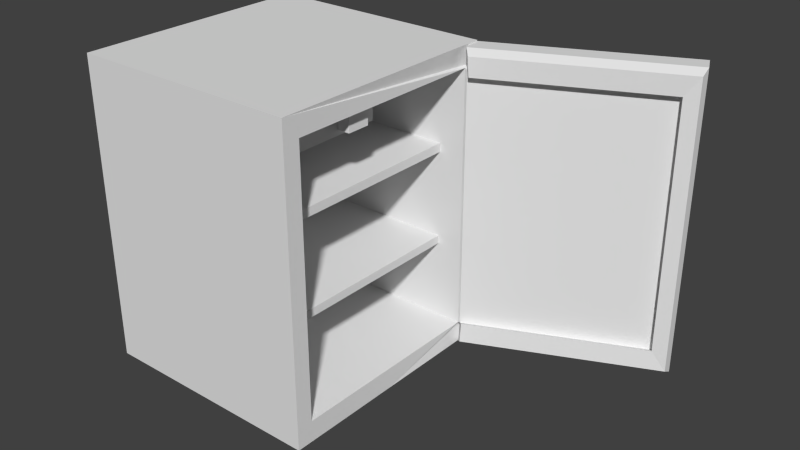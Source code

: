 # Source: minifridge.blend  (saved by Blender 2.76.0; exported with 4.5.12 LTS)
import bpy
from mathutils import Matrix  # noqa: F401  (used for matrix-valued properties, if any)

bpy.ops.wm.read_factory_settings(use_empty=True)
scene = bpy.context.scene
scene.name = 'Scene'

# ---- collections
col_collection_1 = bpy.data.collections.new('Collection 1'); scene.collection.children.link(col_collection_1)

# ---- materials (node trees are filled in below, after node groups)
mat_material = bpy.data.materials.new('Material')
mat_material.alpha_threshold = 0.0
mat_material.use_transparent_shadow = False
mat_material.roughness = 0.5
mat_material.line_color = (0.0, 0.0, 0.0, 1.0)

# ---- material node trees

# ---- world
world_world = bpy.data.worlds.new('World'); scene.world = world_world
world_world.color = (0.05088, 0.05088, 0.05088)
world_world.use_sun_shadow = False
world_world.sun_shadow_jitter_overblur = 0.0
world_world.cycles.sampling_method = 'MANUAL'
world_world.cycles.sample_map_resolution = 256

# ---- meshes
me_cube = bpy.data.meshes.new('Cube')
me_cube.from_pydata([(10.36, 10.36, -13.09), (10.36, -10.36, -13.09), (-9.742, -10.36, -13.09), (-9.742, 10.36, -13.09), (10.36, 10.36, 13.09), (10.36, -10.36, 13.09), (-9.742, -10.36, 13.09), (-9.742, 10.36, 13.09), (10.36, 8.912, -11.26), (10.36, -8.912, -11.26), (10.36, 8.912, 11.26), (10.36, -8.912, 11.26), (-3.957, 8.912, -11.26), (-3.957, -8.912, -11.26), (-3.957, 8.912, 11.26), (-3.957, -8.912, 11.26), (-3.957, 8.912, -4.429), (-3.957, -8.912, -4.429), (9.994, 10.18, 11.23), (10.6, 8.862, 11.23), (-3.957, 8.912, 4.532), (-3.957, -8.912, 4.532), (9.994, 10.18, -11.18), (10.6, 8.862, -11.18), (-3.957, 8.912, -3.725), (-3.957, -8.912, -3.725), (-3.957, 8.912, 3.788), (-3.957, -8.912, 3.788), (8.135, 8.912, -4.429), (8.135, -8.912, -4.429), (8.135, 8.912, 3.788), (8.135, 8.912, 4.532), (8.135, -8.912, 3.788), (8.135, -8.912, 4.532), (8.135, 8.912, -3.725), (8.135, -8.912, -3.725), (10.36, 0.0, -13.09), (-9.742, 2.861e-06, -13.09), (9.537e-07, 1.431e-06, -13.09), (8.746, -6.462, -13.09), (8.746, -8.746, -13.09), (6.462, -8.746, -13.09), (6.462, -6.462, -13.09), (8.761, 8.761, -13.09), (8.761, 6.446, -13.09), (6.446, 8.761, -13.09), (6.446, 6.446, -13.09), (-5.848, 8.739, -13.09), (-8.119, 8.739, -13.09), (-8.119, 6.469, -13.09), (-5.848, 6.469, -13.09), (-5.824, -8.763, -13.09), (-8.143, -8.763, -13.09), (-8.143, -6.444, -13.09), (-5.824, -6.444, -13.09), (8.746, -6.462, -14.27), (8.746, -8.746, -14.27), (6.462, -8.746, -14.27), (6.462, -6.462, -14.27), (8.761, 8.761, -14.27), (8.761, 6.446, -14.27), (6.446, 8.761, -14.27), (6.446, 6.446, -14.27), (-5.848, 8.739, -14.27), (-8.119, 8.739, -14.27), (-8.119, 6.469, -14.27), (-5.848, 6.469, -14.27), (-5.824, -8.763, -14.27), (-8.143, -8.763, -14.27), (-8.143, -6.444, -14.27), (-5.824, -6.444, -14.27), (24.72, 16.93, 11.23), (25.33, 15.61, 11.23), (24.72, 16.93, -11.18), (25.33, 15.61, -11.18), (9.881, 10.25, 12.98), (10.58, 8.729, 12.98), (9.881, 10.25, -12.92), (10.58, 8.729, -12.93), (25.83, 17.55, 12.98), (26.52, 16.03, 12.98), (25.83, 17.55, -12.92), (26.52, 16.03, -12.93), (25.39, 14.76, -10.8), (25.39, 14.76, 10.85), (11.17, 8.249, 10.85), (11.17, 8.249, -10.8), (26.54, 15.17, -12.48), (26.54, 15.17, 12.53), (11.15, 8.121, 12.53), (11.15, 8.121, -12.48), (8.444, 0.4656, 11.26), (8.444, -7.137, 11.26), (2.337, 0.4656, 11.26), (2.337, -7.137, 11.26), (8.444, 0.4656, 9.102), (8.444, -7.137, 9.102), (2.337, 0.4656, 9.102), (2.337, -7.137, 9.102), (8.444, -1.197, 10.85), (8.444, -3.174, 10.85), (8.444, -1.197, 9.516), (8.444, -3.174, 9.516), (9.465, -1.197, 10.85), (9.465, -3.174, 10.85), (9.465, -1.197, 9.516), (9.465, -3.174, 9.516)], [], [(4, 7, 6, 5), (71, 18, 75, 79), (6, 7, 3, 37, 2), (18, 22, 0, 3, 7, 4), (19, 10, 14, 20, 26, 24, 16, 12, 8, 23), (5, 1, 36, 0, 22, 23, 8, 9, 11, 10, 19, 18, 4), (20, 14, 15, 21), (9, 8, 12, 13), (15, 14, 93, 94), (12, 16, 17, 13), (2, 52, 51, 54, 53, 37, 3, 48, 49, 50, 38, 42, 41, 40, 1), (20, 21, 33, 31), (16, 24, 34, 28), (9, 13, 17, 25, 27, 21, 15, 11), (1, 5, 6, 2), (24, 26, 27, 25), (30, 31, 33, 32), (28, 34, 35, 29), (21, 27, 32, 33), (27, 26, 30, 32), (25, 17, 29, 35), (24, 25, 35, 34), (26, 20, 31, 30), (17, 16, 28, 29), (47, 50, 66, 63), (3, 0, 36, 44, 43, 45, 46, 38, 50, 47, 48), (53, 54, 70, 69), (46, 45, 61, 62), (36, 1, 40, 39, 42, 38, 46, 44), (50, 49, 65, 66), (2, 37, 53, 52), (55, 56, 57, 58), (59, 60, 62, 61), (63, 66, 65, 64), (70, 67, 68, 69), (54, 51, 67, 70), (39, 40, 56, 55), (43, 44, 60, 59), (40, 41, 57, 56), (48, 47, 63, 64), (45, 43, 59, 61), (51, 52, 68, 67), (42, 39, 55, 58), (49, 48, 64, 65), (44, 46, 62, 60), (52, 53, 69, 68), (41, 42, 58, 57), (18, 19, 76, 75), (19, 23, 74, 72), (22, 18, 71, 73), (22, 73, 81, 77), (75, 76, 80, 79), (81, 79, 80, 82), (78, 77, 81, 82), (80, 76, 89, 88), (23, 22, 77, 78), (78, 82, 87, 90), (76, 19, 85, 89), (73, 71, 79, 81), (84, 83, 87, 88), (83, 86, 90, 87), (85, 84, 88, 89), (72, 74, 83, 84), (23, 78, 90, 86), (74, 23, 86, 83), (19, 72, 84, 85), (82, 80, 88, 87), (91, 92, 100, 99), (10, 11, 92, 91), (14, 10, 91, 93), (11, 15, 94, 92), (95, 96, 98, 97), (92, 94, 98, 96), (94, 93, 97, 98), (93, 91, 95, 97), (100, 102, 106, 104), (92, 96, 102, 100), (96, 95, 101, 102), (95, 91, 99, 101), (103, 104, 106, 105), (99, 100, 104, 103), (101, 99, 103, 105), (102, 101, 105, 106)])
_uv = me_cube.uv_layers.new(name='UVMap')
_uv.uv.foreach_set('vector', [0.2816, 0.5925, 0.4978, 0.5925, 0.4978, 0.8116, 0.2816, 0.8116, 0.01999, 0.01239, 0.01999, 0.1759, 0.001206, 0.177, 0.001206, 0.0, 0.2217, 0.6595, 5.127e-08, 0.6595, 0.0, 0.3826, 0.1109, 0.3826, 0.2217, 0.3826, 0.01999, 0.1759, 0.261, 0.1759, 0.2816, 0.1718, 0.2816, 0.3826, 3.076e-08, 0.3826, 0.0, 0.1718, 0.2819, 0.1528, 0.2816, 0.1504, 0.2816, 4.789e-08, 0.3539, 3.025e-08, 0.3619, 2.773e-08, 0.4427, 1.764e-08, 0.4503, 1.764e-08, 0.5238, 0.0, 0.5238, 0.1504, 0.5229, 0.1528, 0.5044, 0.3157, 0.5044, 0.5925, 0.393, 0.5925, 0.2816, 0.5925, 0.2834, 0.5723, 0.2978, 0.5723, 0.2972, 0.5731, 0.4888, 0.5731, 0.4888, 0.3351, 0.2972, 0.3351, 0.2978, 0.3354, 0.2834, 0.3353, 0.2816, 0.3157, 0.3539, 1.0, 0.2816, 1.0, 0.2816, 0.8116, 0.3539, 0.8116, 0.8731, 0.3157, 0.8731, 0.5041, 0.7191, 0.5041, 0.7191, 0.3157, 0.154, 0.6595, 0.154, 0.8479, 0.0863, 0.7586, 0.0863, 0.6782, 0.8731, 0.3157, 0.9466, 0.3157, 0.9466, 0.504, 0.8731, 0.504, 0.5238, 0.2191, 0.541, 0.2022, 0.5659, 0.2022, 0.5659, 0.1777, 0.541, 0.1777, 0.5238, 0.1096, 0.5238, 5.646e-07, 0.5412, 0.01717, 0.5412, 0.04117, 0.5656, 0.04117, 0.6285, 0.1096, 0.698, 0.1779, 0.698, 0.202, 0.7226, 0.202, 0.74, 0.2191, 0.87, 0.1884, 0.87, 0.0, 1.0, 2.51e-06, 1.0, 0.1884, 0.7711, 0.3152, 0.7635, 0.3152, 0.7635, 0.1884, 0.7711, 0.1884, 0.8236, 0.8306, 0.6709, 0.8306, 0.6709, 0.7584, 0.6709, 0.751, 0.6709, 0.6715, 0.6709, 0.6637, 0.6709, 0.5925, 0.8236, 0.5925, 0.5044, 0.5925, 0.5044, 0.3157, 0.7191, 0.3157, 0.7191, 0.5925, 0.2348, 0.8478, 0.154, 0.8478, 0.154, 0.6595, 0.2348, 0.6595, 0.9546, 0.504, 0.9466, 0.504, 0.9466, 0.3157, 0.9546, 0.3157, 0.2646, 0.7534, 0.2721, 0.7534, 0.2721, 0.9418, 0.2646, 0.9418, 0.748, 0.3154, 0.74, 0.3154, 0.74, 0.1884, 0.748, 0.1884, 0.74, 0.1884, 0.74, 3.63e-07, 0.87, 0.0, 0.87, 0.1884, 0.7559, 0.1884, 0.7635, 0.1884, 0.7635, 0.3154, 0.7559, 0.3154, 0.8236, 0.9694, 0.8236, 0.781, 0.9537, 0.781, 0.9537, 0.9694, 0.7559, 0.3152, 0.748, 0.3152, 0.748, 0.1884, 0.7559, 0.1884, 0.9537, 0.5925, 0.9537, 0.781, 0.8236, 0.781, 0.8236, 0.5925, 0.7445, 0.5281, 0.7445, 0.5041, 0.7571, 0.5041, 0.7571, 0.5281, 0.5238, 5.646e-07, 0.74, 0.0, 0.74, 0.1096, 0.7227, 0.04141, 0.7227, 0.01693, 0.6978, 0.01693, 0.6978, 0.04141, 0.6285, 0.1096, 0.5656, 0.04117, 0.5656, 0.01717, 0.5412, 0.01717, 0.7318, 0.5284, 0.7318, 0.5041, 0.7445, 0.5041, 0.7445, 0.5284, 0.7335, 0.2833, 0.7335, 0.3076, 0.7208, 0.3076, 0.7208, 0.2833, 0.74, 0.1096, 0.74, 0.2191, 0.7226, 0.202, 0.7226, 0.1779, 0.698, 0.1779, 0.6285, 0.1096, 0.6978, 0.04141, 0.7227, 0.04141, 0.7571, 0.5519, 0.7571, 0.5281, 0.7698, 0.5281, 0.7698, 0.5519, 0.5238, 0.2191, 0.5238, 0.1096, 0.541, 0.1777, 0.541, 0.2022, 0.7068, 0.2433, 0.6823, 0.2433, 0.6823, 0.2191, 0.7068, 0.2191, 0.6608, 0.3077, 0.6608, 0.2833, 0.6857, 0.2833, 0.6857, 0.3077, 0.7067, 0.2433, 0.7067, 0.2673, 0.6823, 0.2673, 0.6823, 0.2433, 0.6608, 0.3078, 0.6359, 0.3078, 0.6359, 0.2833, 0.6608, 0.2833, 0.7081, 0.3078, 0.7081, 0.2833, 0.7208, 0.2833, 0.7208, 0.3078, 0.7068, 0.2432, 0.7068, 0.2191, 0.7195, 0.2191, 0.7195, 0.2432, 0.7191, 0.5286, 0.7191, 0.5041, 0.7318, 0.5041, 0.7318, 0.5286, 0.7445, 0.5521, 0.7445, 0.5281, 0.7571, 0.5281, 0.7571, 0.5521, 0.7571, 0.5759, 0.7571, 0.5521, 0.7698, 0.5521, 0.7698, 0.5759, 0.7318, 0.577, 0.7318, 0.5527, 0.7445, 0.5527, 0.7445, 0.577, 0.7191, 0.5773, 0.7191, 0.553, 0.7318, 0.553, 0.7318, 0.5773, 0.7571, 0.5527, 0.7571, 0.5767, 0.7445, 0.5767, 0.7445, 0.5527, 0.7571, 0.528, 0.7571, 0.5041, 0.7698, 0.5041, 0.7698, 0.528, 0.7318, 0.5527, 0.7318, 0.5284, 0.7445, 0.5284, 0.7445, 0.5527, 0.7191, 0.553, 0.7191, 0.5286, 0.7318, 0.5286, 0.7318, 0.553, 0.7195, 0.2431, 0.7195, 0.2191, 0.7322, 0.2191, 0.7322, 0.2431, 0.7056, 0.2855, 0.7045, 0.3, 0.6857, 0.3, 0.6869, 0.2833, 0.2819, 0.1528, 0.5229, 0.1528, 0.5229, 0.3157, 0.2819, 0.3157, 0.261, 0.1759, 0.01999, 0.1759, 0.01999, 0.01239, 0.261, 0.01239, 0.261, 0.1759, 0.261, 0.01239, 0.2798, 4.033e-08, 0.2798, 0.177, 0.2741, 0.568, 0.2561, 0.568, 0.2561, 0.3826, 0.2741, 0.3826, 0.2475, 0.3827, 0.2475, 0.6566, 0.231, 0.6565, 0.231, 0.3826, 0.2656, 0.7534, 0.2475, 0.7534, 0.2475, 0.568, 0.2656, 0.568, 0.6006, 0.6878, 0.6006, 0.8732, 0.5921, 0.8704, 0.5921, 0.6914, 0.7103, 0.26, 0.7092, 0.2455, 0.7278, 0.2433, 0.7292, 0.26, 0.6101, 0.9355, 0.6101, 0.7501, 0.6186, 0.7537, 0.6186, 0.9327, 0.5823, 0.9595, 0.6012, 0.9595, 0.6048, 0.9668, 0.5866, 0.9668, 0.261, 0.01239, 0.01999, 0.01239, 0.001206, 0.0, 0.2798, 4.033e-08, 0.632, 0.983, 0.632, 0.8505, 0.6394, 0.8401, 0.6394, 0.9933, 0.632, 0.8505, 0.5393, 0.8505, 0.5391, 0.8401, 0.6394, 0.8401, 0.5393, 0.983, 0.632, 0.983, 0.6394, 0.9933, 0.5391, 0.9933, 0.5576, 0.7009, 0.5576, 0.9378, 0.5485, 0.9338, 0.5485, 0.705, 0.607, 0.9195, 0.6258, 0.9195, 0.6215, 0.9268, 0.6033, 0.9268, 0.6104, 0.8509, 0.6104, 0.6796, 0.6189, 0.6823, 0.6189, 0.8477, 0.6104, 0.6796, 0.6104, 0.8509, 0.6019, 0.8477, 0.6019, 0.6823, 0.5755, 0.6878, 0.5755, 0.9617, 0.5662, 0.9569, 0.5662, 0.6925, 0.5894, 0.2994, 0.5894, 0.2191, 0.5939, 0.261, 0.5939, 0.2819, 0.0, 0.8479, 7.178e-08, 0.6595, 0.02063, 0.6782, 0.02063, 0.7586, 0.154, 0.8479, 0.0, 0.8479, 0.02063, 0.7586, 0.0863, 0.7586, 7.178e-08, 0.6595, 0.154, 0.6595, 0.0863, 0.6782, 0.02063, 0.6782, 0.5238, 0.2995, 0.5238, 0.2191, 0.5894, 0.2191, 0.5894, 0.2995, 0.6359, 0.2833, 0.6359, 0.2191, 0.6591, 0.2191, 0.6591, 0.2833, 0.6359, 0.2191, 0.6359, 0.2991, 0.6127, 0.2991, 0.6127, 0.2191, 0.6591, 0.2832, 0.6591, 0.2191, 0.6823, 0.2191, 0.6823, 0.2832, 0.5347, 0.2995, 0.5347, 0.3135, 0.5238, 0.3135, 0.5238, 0.2995, 0.5894, 0.2191, 0.6127, 0.2191, 0.6082, 0.261, 0.5939, 0.261, 0.6127, 0.2191, 0.6127, 0.2994, 0.6082, 0.2819, 0.6082, 0.261, 0.6127, 0.2994, 0.5894, 0.2994, 0.5939, 0.2819, 0.6082, 0.2819, 0.7841, 0.5041, 0.7841, 0.525, 0.7698, 0.525, 0.7698, 0.5041, 0.7698, 0.5668, 0.7698, 0.5459, 0.7808, 0.5459, 0.7808, 0.5668, 0.5347, 0.3135, 0.5347, 0.2995, 0.5456, 0.2995, 0.5456, 0.3135, 0.7808, 0.525, 0.7808, 0.5459, 0.7698, 0.5459, 0.7698, 0.525])
me_cube.materials.append(mat_material)
me_cube.use_remesh_preserve_volume = False
me_cube.use_remesh_preserve_attributes = False
me_cube.use_mirror_vertex_groups = False
me_cube.update()

# ---- objects
ob_cube = bpy.data.objects.new('Cube', me_cube)

# ---- transforms, parenting, visibility, modifiers, constraints
ob_cube.location = (0.0, 0.0, 0.0)
ob_cube.lock_rotations_4d = False
ob_cube.empty_display_type = 'ARROWS'
ob_cube.lineart.crease_threshold = 0.0

# ---- collection membership
col_collection_1.objects.link(ob_cube)

# ---- scene / render settings (as saved in the file)
scene.frame_start = 1; scene.frame_end = 250; scene.frame_set(1)
scene.render.engine = 'BLENDER_EEVEE_NEXT'
scene.render.resolution_percentage = 50
scene.render.dither_intensity = 0.0
scene.cycles.use_denoising = False
scene.cycles.samples = 10
scene.cycles.sampling_pattern = 'TABULATED_SOBOL'
scene.cycles.light_sampling_threshold = 0.0
scene.cycles.use_adaptive_sampling = False
scene.cycles.use_light_tree = False
scene.cycles.blur_glossy = 0.0
scene.cycles.pixel_filter_type = 'GAUSSIAN'
scene.cycles.sample_clamp_indirect = 0.0
scene.view_settings.view_transform = 'Standard'
bpy.context.view_layer.update()

# ---- added for rendering (the .blend has no active camera and no usable light): camera, sun
cam_auto = bpy.data.cameras.new('AutoCamera')
cam_auto.lens = 50.0
cam_auto.sensor_width = 36.0
cam_auto.clip_end = 1000.0
ob_auto_camera = bpy.data.objects.new('AutoCamera', cam_auto)
scene.collection.objects.link(ob_auto_camera)
ob_auto_camera.location = (57.7482, -55.6224, 38.8899)
ob_auto_camera.rotation_euler = (1.09748, -7.21219e-08, 0.694738)
scene.camera = ob_auto_camera
light_auto_sun = bpy.data.lights.new('AutoSun', 'SUN')
light_auto_sun.energy = 3.0
light_auto_sun.angle = 0.0523599
ob_auto_sun = bpy.data.objects.new('AutoSun', light_auto_sun)
scene.collection.objects.link(ob_auto_sun)
ob_auto_sun.rotation_euler = (0.872665, 0.174533, 0.523599)
bpy.context.view_layer.update()

